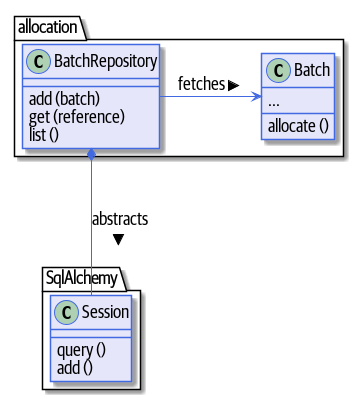

The diagram above was rendered by PlantUML. Its source (embedded in the PNG):
@startuml
skinparam default {
    FontName Guardian Sans Cond Regular
    FontSize 18
    FontColor Black
    Padding 100
}

skinparam class {
    BackgroundColor Lavender
    BorderColor RoyalBlue
}
skinparam package {
    FontName Guardian Sans Cond Light
}

skinparam sequencelifeline {
    BorderColor RoyalBlue
}
skinparam arrow {
    Color RoyalBlue
}
skinparam participant {
    BackgroundColor Lavender
    BorderColor RoyalBlue
}
skinparam entity {
    BackgroundColor Lavender
    BorderColor RoyalBlue
}
skinparam collections {
    BackgroundColor Lavender
    BorderColor RoyalBlue
}
skinparam database {
    BackgroundColor Lavender
    BorderColor RoyalBlue
}
skinparam boundary {
    BackgroundColor Lavender
    BorderColor RoyalBlue
}
skinparam actor {
    Color DeepSkyBlue
    BackgroundColor Lavender
    BorderColor RoyalBlue
}
skinparam sequencegroup {
    FontName Guardian Sans Cond Light
}

package allocation {

  class BatchRepository {
    add (batch)
    get (reference)
    list ()
  }

  class Batch {
    allocate ()
    ...
  }


}

package SqlAlchemy {
  class Session {
    query ()
    add ()
  }

}

  BatchRepository *--- Session : abstracts >
  BatchRepository -> Batch : fetches >

@enduml